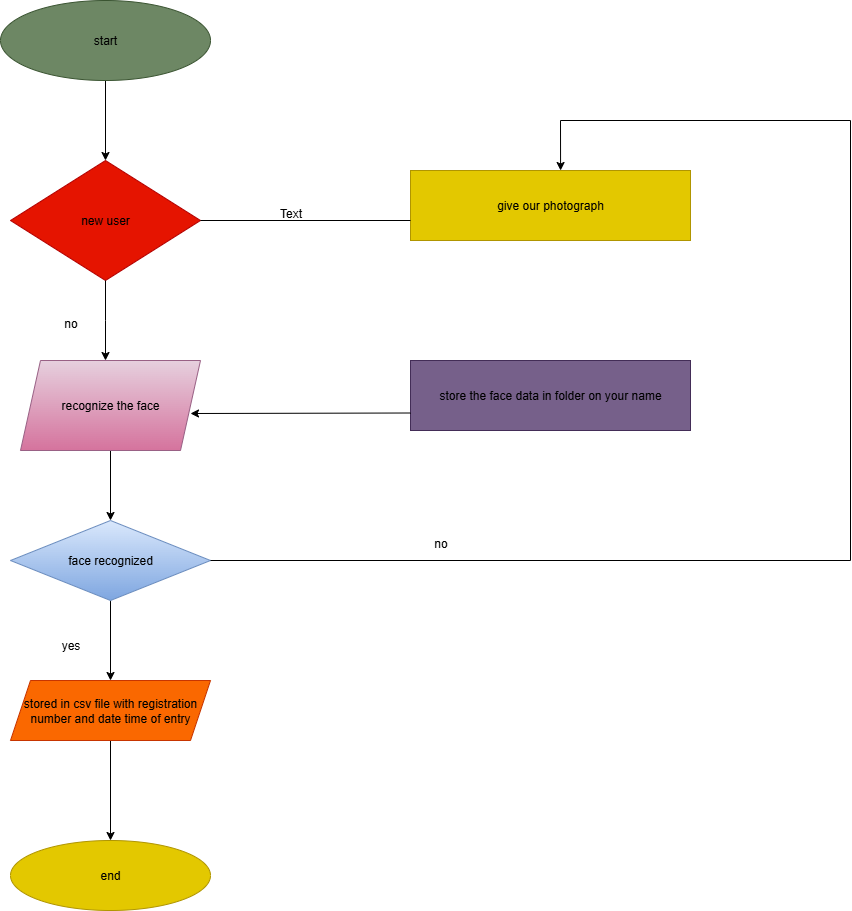

The diagram above was exported from draw.io. Its source (the exported page's mxGraphModel, read from the mxfile embedded in the PNG):
<mxGraphModel dx="1042" dy="562" grid="1" gridSize="10" guides="1" tooltips="1" connect="1" arrows="1" fold="1" page="1" pageScale="1" pageWidth="850" pageHeight="1100" math="0" shadow="0">
  <root>
    <mxCell id="0" />
    <mxCell id="1" parent="0" />
    <mxCell id="bx5FFi17J4LsU1a0qOq3-72" style="edgeStyle=orthogonalEdgeStyle;rounded=0;orthogonalLoop=1;jettySize=auto;html=1;exitX=0.5;exitY=1;exitDx=0;exitDy=0;entryX=0.5;entryY=0;entryDx=0;entryDy=0;" edge="1" parent="1" source="bx5FFi17J4LsU1a0qOq3-61" target="bx5FFi17J4LsU1a0qOq3-62">
      <mxGeometry relative="1" as="geometry" />
    </mxCell>
    <mxCell id="bx5FFi17J4LsU1a0qOq3-61" value="start" style="ellipse;whiteSpace=wrap;html=1;fillColor=#6d8764;strokeColor=#3A5431;" vertex="1" parent="1">
      <mxGeometry x="270" y="80" width="210" height="80" as="geometry" />
    </mxCell>
    <mxCell id="bx5FFi17J4LsU1a0qOq3-62" value="new user" style="rhombus;whiteSpace=wrap;html=1;fillColor=light-dark(#e51400, #e60000);strokeColor=#B20000;" vertex="1" parent="1">
      <mxGeometry x="280" y="240" width="190" height="120" as="geometry" />
    </mxCell>
    <mxCell id="bx5FFi17J4LsU1a0qOq3-74" style="edgeStyle=orthogonalEdgeStyle;rounded=0;orthogonalLoop=1;jettySize=auto;html=1;exitX=0.5;exitY=1;exitDx=0;exitDy=0;entryX=0.5;entryY=0;entryDx=0;entryDy=0;" edge="1" parent="1" source="bx5FFi17J4LsU1a0qOq3-63" target="bx5FFi17J4LsU1a0qOq3-64">
      <mxGeometry relative="1" as="geometry" />
    </mxCell>
    <mxCell id="bx5FFi17J4LsU1a0qOq3-63" value="recognize the face" style="shape=parallelogram;perimeter=parallelogramPerimeter;whiteSpace=wrap;html=1;fixedSize=1;fillColor=light-dark(#E6D0DE,#CC0066);gradientColor=light-dark(#d5739d, #d572cd);strokeColor=#996185;" vertex="1" parent="1">
      <mxGeometry x="290" y="440" width="180" height="90" as="geometry" />
    </mxCell>
    <mxCell id="bx5FFi17J4LsU1a0qOq3-75" style="edgeStyle=orthogonalEdgeStyle;rounded=0;orthogonalLoop=1;jettySize=auto;html=1;entryX=0.5;entryY=0;entryDx=0;entryDy=0;" edge="1" parent="1" source="bx5FFi17J4LsU1a0qOq3-64" target="bx5FFi17J4LsU1a0qOq3-65">
      <mxGeometry relative="1" as="geometry" />
    </mxCell>
    <mxCell id="bx5FFi17J4LsU1a0qOq3-64" value="face recognized" style="rhombus;whiteSpace=wrap;html=1;fillColor=light-dark(#DAE8FC,#66B2FF);strokeColor=#6c8ebf;gradientColor=#7ea6e0;" vertex="1" parent="1">
      <mxGeometry x="280" y="600" width="200" height="80" as="geometry" />
    </mxCell>
    <mxCell id="bx5FFi17J4LsU1a0qOq3-76" style="edgeStyle=orthogonalEdgeStyle;rounded=0;orthogonalLoop=1;jettySize=auto;html=1;exitX=0.5;exitY=1;exitDx=0;exitDy=0;entryX=0.5;entryY=0;entryDx=0;entryDy=0;" edge="1" parent="1" source="bx5FFi17J4LsU1a0qOq3-65" target="bx5FFi17J4LsU1a0qOq3-66">
      <mxGeometry relative="1" as="geometry" />
    </mxCell>
    <mxCell id="bx5FFi17J4LsU1a0qOq3-65" value="stored in csv file with registration number and date time of entry" style="shape=parallelogram;perimeter=parallelogramPerimeter;whiteSpace=wrap;html=1;fixedSize=1;fillColor=#fa6800;fontColor=#000000;strokeColor=#C73500;" vertex="1" parent="1">
      <mxGeometry x="280" y="760" width="200" height="60" as="geometry" />
    </mxCell>
    <mxCell id="bx5FFi17J4LsU1a0qOq3-66" value="end" style="ellipse;whiteSpace=wrap;html=1;fillColor=#e3c800;fontColor=#000000;strokeColor=#B09500;" vertex="1" parent="1">
      <mxGeometry x="280" y="920" width="200" height="70" as="geometry" />
    </mxCell>
    <mxCell id="bx5FFi17J4LsU1a0qOq3-69" value="give our photograph" style="rounded=0;whiteSpace=wrap;html=1;fillColor=light-dark(#E3C800, #ecd493);fontColor=#000000;strokeColor=#B09500;" vertex="1" parent="1">
      <mxGeometry x="680" y="250" width="280" height="70" as="geometry" />
    </mxCell>
    <mxCell id="bx5FFi17J4LsU1a0qOq3-71" value="store the face data in folder on your name" style="rounded=0;whiteSpace=wrap;html=1;fillColor=#76608a;strokeColor=#432D57;" vertex="1" parent="1">
      <mxGeometry x="680" y="440" width="280" height="70" as="geometry" />
    </mxCell>
    <mxCell id="bx5FFi17J4LsU1a0qOq3-73" style="edgeStyle=orthogonalEdgeStyle;rounded=0;orthogonalLoop=1;jettySize=auto;html=1;exitX=0.5;exitY=1;exitDx=0;exitDy=0;" edge="1" parent="1" source="bx5FFi17J4LsU1a0qOq3-62">
      <mxGeometry relative="1" as="geometry">
        <mxPoint x="375" y="440" as="targetPoint" />
      </mxGeometry>
    </mxCell>
    <mxCell id="bx5FFi17J4LsU1a0qOq3-78" value="" style="endArrow=none;html=1;rounded=0;exitX=1;exitY=0.5;exitDx=0;exitDy=0;" edge="1" parent="1" source="bx5FFi17J4LsU1a0qOq3-62">
      <mxGeometry width="50" height="50" relative="1" as="geometry">
        <mxPoint x="380" y="310" as="sourcePoint" />
        <mxPoint x="680" y="300" as="targetPoint" />
      </mxGeometry>
    </mxCell>
    <mxCell id="bx5FFi17J4LsU1a0qOq3-79" value="" style="endArrow=classic;html=1;rounded=0;exitX=0;exitY=0.75;exitDx=0;exitDy=0;" edge="1" parent="1" source="bx5FFi17J4LsU1a0qOq3-71">
      <mxGeometry width="50" height="50" relative="1" as="geometry">
        <mxPoint x="380" y="410" as="sourcePoint" />
        <mxPoint x="460" y="493" as="targetPoint" />
      </mxGeometry>
    </mxCell>
    <mxCell id="bx5FFi17J4LsU1a0qOq3-81" value="" style="endArrow=classic;html=1;rounded=0;entryX=0.536;entryY=0;entryDx=0;entryDy=0;entryPerimeter=0;" edge="1" parent="1" target="bx5FFi17J4LsU1a0qOq3-69">
      <mxGeometry width="50" height="50" relative="1" as="geometry">
        <mxPoint x="830" y="200" as="sourcePoint" />
        <mxPoint x="780" y="213.2" as="targetPoint" />
      </mxGeometry>
    </mxCell>
    <mxCell id="bx5FFi17J4LsU1a0qOq3-84" value="" style="endArrow=none;html=1;rounded=0;entryX=1;entryY=0.5;entryDx=0;entryDy=0;" edge="1" parent="1" target="bx5FFi17J4LsU1a0qOq3-64">
      <mxGeometry width="50" height="50" relative="1" as="geometry">
        <mxPoint x="1120" y="640" as="sourcePoint" />
        <mxPoint x="590" y="420" as="targetPoint" />
      </mxGeometry>
    </mxCell>
    <mxCell id="bx5FFi17J4LsU1a0qOq3-85" value="" style="endArrow=none;html=1;rounded=0;" edge="1" parent="1">
      <mxGeometry width="50" height="50" relative="1" as="geometry">
        <mxPoint x="1120" y="200" as="sourcePoint" />
        <mxPoint x="830" y="200" as="targetPoint" />
      </mxGeometry>
    </mxCell>
    <mxCell id="bx5FFi17J4LsU1a0qOq3-86" value="" style="endArrow=none;html=1;rounded=0;" edge="1" parent="1">
      <mxGeometry width="50" height="50" relative="1" as="geometry">
        <mxPoint x="1120" y="640" as="sourcePoint" />
        <mxPoint x="1120" y="200" as="targetPoint" />
      </mxGeometry>
    </mxCell>
    <mxCell id="bx5FFi17J4LsU1a0qOq3-87" value="no" style="text;html=1;align=center;verticalAlign=middle;resizable=0;points=[];autosize=1;strokeColor=none;fillColor=none;" vertex="1" parent="1">
      <mxGeometry x="320" y="388" width="40" height="30" as="geometry" />
    </mxCell>
    <mxCell id="bx5FFi17J4LsU1a0qOq3-88" value="yes" style="text;html=1;align=center;verticalAlign=middle;resizable=0;points=[];autosize=1;strokeColor=none;fillColor=none;" vertex="1" parent="1">
      <mxGeometry x="320" y="710" width="40" height="30" as="geometry" />
    </mxCell>
    <mxCell id="bx5FFi17J4LsU1a0qOq3-91" value="no" style="text;html=1;align=center;verticalAlign=middle;resizable=0;points=[];autosize=1;strokeColor=none;fillColor=none;" vertex="1" parent="1">
      <mxGeometry x="690" y="608" width="40" height="30" as="geometry" />
    </mxCell>
    <mxCell id="bx5FFi17J4LsU1a0qOq3-92" value="Text" style="text;html=1;align=center;verticalAlign=middle;resizable=0;points=[];autosize=1;strokeColor=none;fillColor=none;" vertex="1" parent="1">
      <mxGeometry x="535" y="278" width="50" height="30" as="geometry" />
    </mxCell>
  </root>
</mxGraphModel>